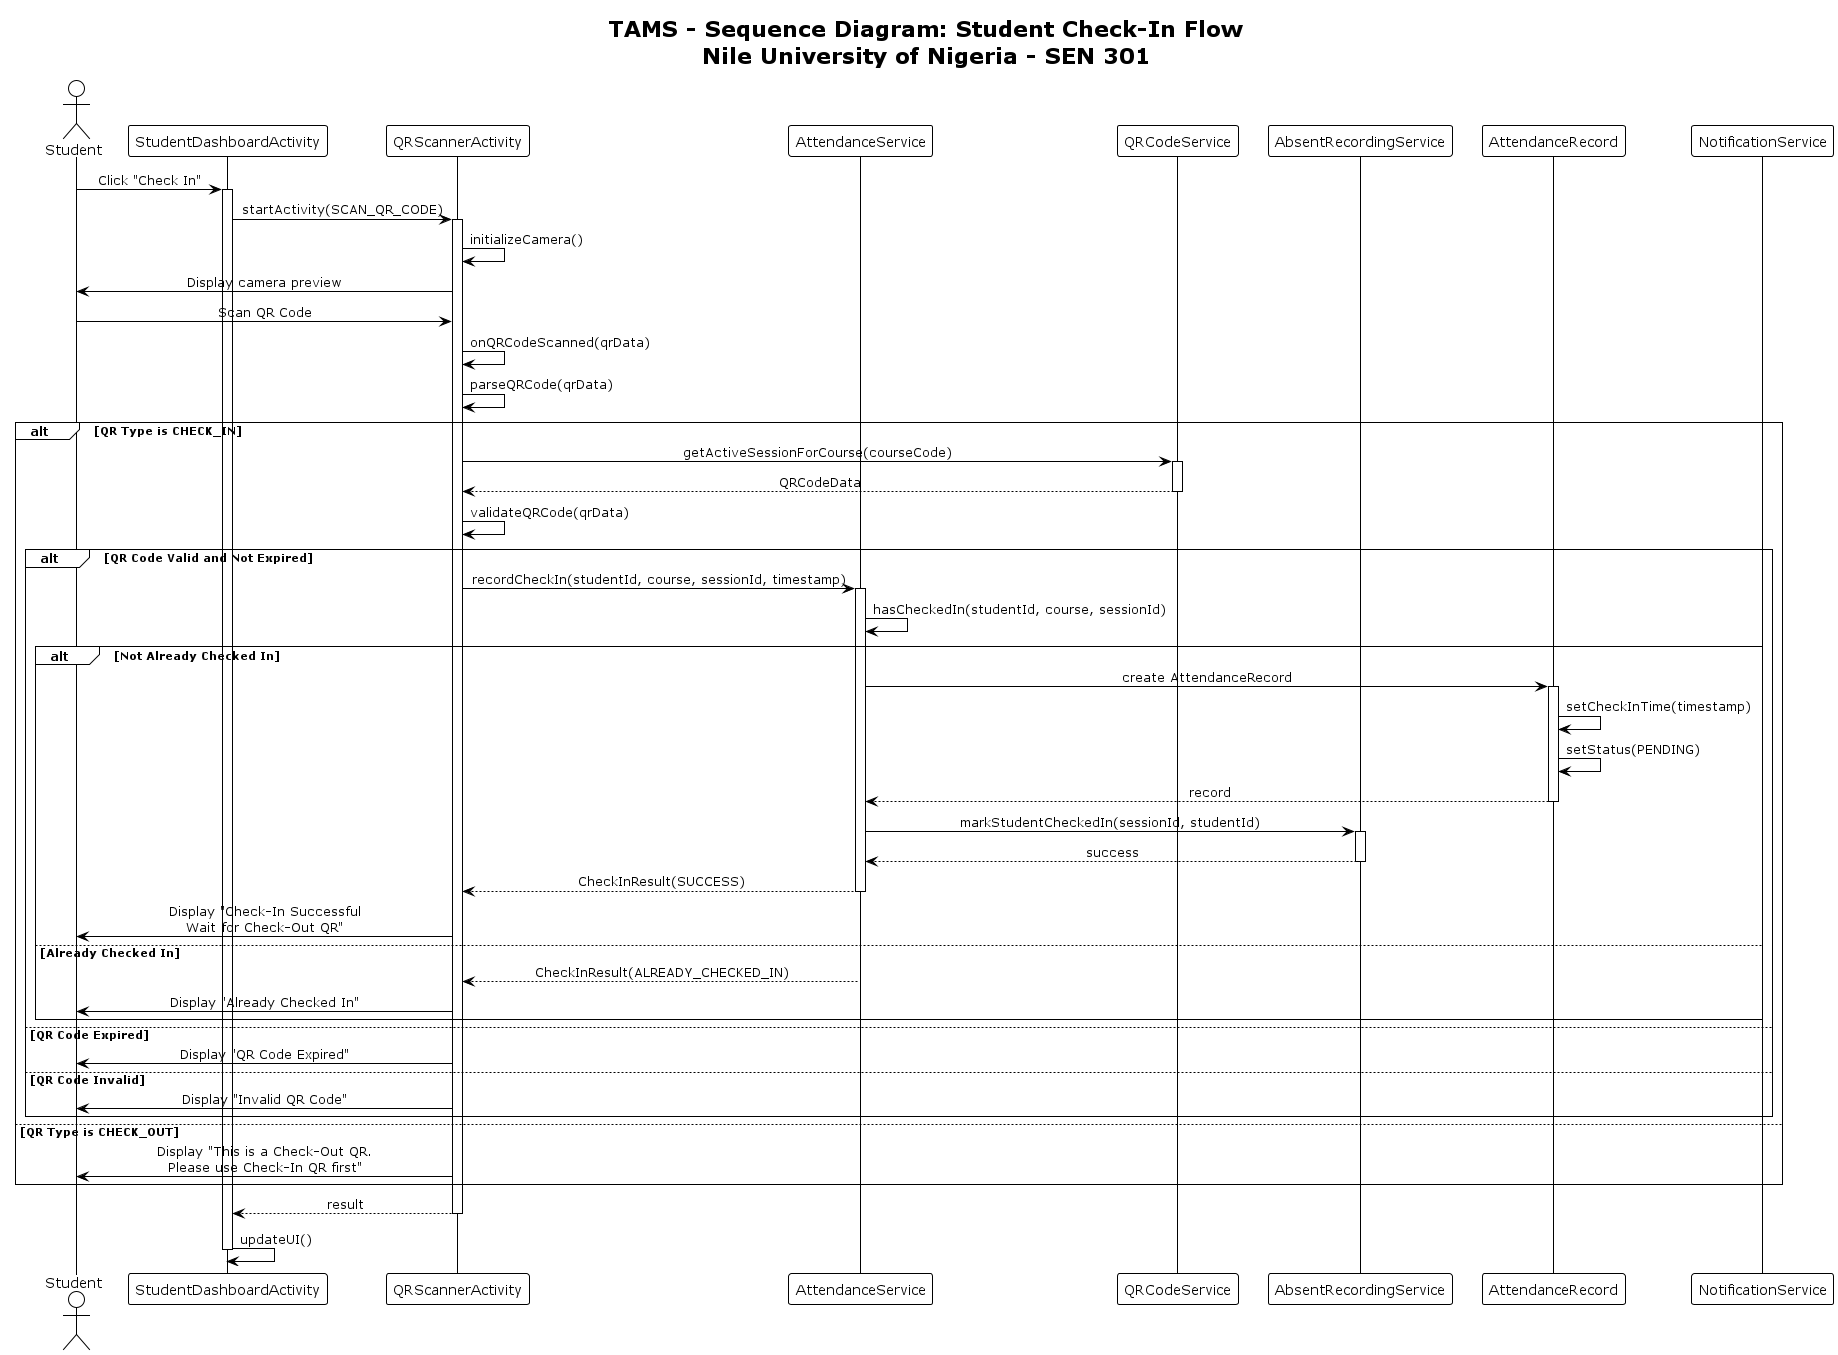

The diagram above was rendered by PlantUML. Its source (embedded in the PNG):
@startuml TAMS_Sequence_CheckIn

!theme plain
skinparam sequenceMessageAlign center
skinparam responseMessageBelowArrow true

title "TAMS - Sequence Diagram: Student Check-In Flow\nNile University of Nigeria - SEN 301"

actor "Student" as S
participant "StudentDashboardActivity" as SDA
participant "QRScannerActivity" as QRS
participant "AttendanceService" as AS
participant "QRCodeService" as QCS
participant "AbsentRecordingService" as ARS
participant "AttendanceRecord" as AR
participant "NotificationService" as NS

' ══════════════════════════════════════════════════════════════
' MAIN FLOW
' ══════════════════════════════════════════════════════════════

S -> SDA : Click "Check In"
activate SDA

SDA -> QRS : startActivity(SCAN_QR_CODE)
activate QRS

QRS -> QRS : initializeCamera()
QRS -> S : Display camera preview

S -> QRS : Scan QR Code
QRS -> QRS : onQRCodeScanned(qrData)
QRS -> QRS : parseQRCode(qrData)

alt QR Type is CHECK_IN
    QRS -> QCS : getActiveSessionForCourse(courseCode)
    activate QCS
    QCS --> QRS : QRCodeData
    deactivate QCS
    
    QRS -> QRS : validateQRCode(qrData)
    
    alt QR Code Valid and Not Expired
        QRS -> AS : recordCheckIn(studentId, course, sessionId, timestamp)
        activate AS
        
        AS -> AS : hasCheckedIn(studentId, course, sessionId)
        
        alt Not Already Checked In
            AS -> AR : create AttendanceRecord
            activate AR
            AR -> AR : setCheckInTime(timestamp)
            AR -> AR : setStatus(PENDING)
            AR --> AS : record
            deactivate AR
            
            AS -> ARS : markStudentCheckedIn(sessionId, studentId)
            activate ARS
            ARS --> AS : success
            deactivate ARS
            
            AS --> QRS : CheckInResult(SUCCESS)
            deactivate AS
            
            QRS -> S : Display "Check-In Successful\nWait for Check-Out QR"
        else Already Checked In
            AS --> QRS : CheckInResult(ALREADY_CHECKED_IN)
            deactivate AS
            QRS -> S : Display "Already Checked In"
        end
    else QR Code Expired
        QRS -> S : Display "QR Code Expired"
    else QR Code Invalid
        QRS -> S : Display "Invalid QR Code"
    end
else QR Type is CHECK_OUT
    QRS -> S : Display "This is a Check-Out QR.\nPlease use Check-In QR first"
end

QRS --> SDA : result
deactivate QRS

SDA -> SDA : updateUI()
deactivate SDA

@enduml